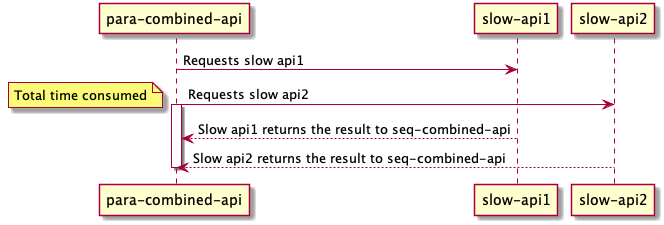

The diagram above was rendered by PlantUML. Its source (embedded in the PNG):
@startuml
participant "para-combined-api" as seq
participant "slow-api1" as api1
participant "slow-api2" as api2
seq -> api1: Requests slow api1
seq -> api2: Requests slow api2
activate seq
note left
Total time consumed
end note
api1 --> seq: Slow api1 returns the result to seq-combined-api
api2 --> seq: Slow api2 returns the result to seq-combined-api
deactivate seq
@enduml